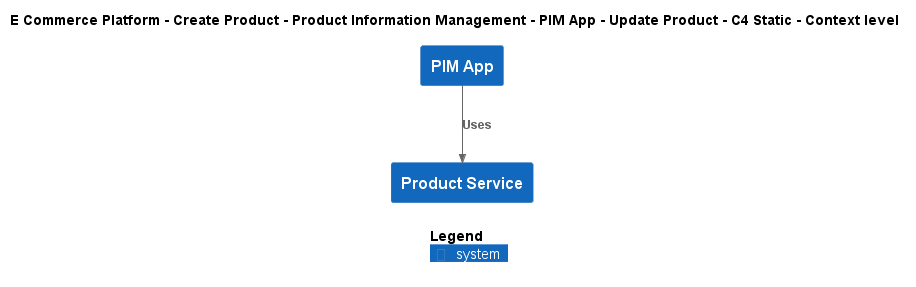

The diagram above was rendered by PlantUML. Its source (embedded in the PNG):
@startuml
!include ..\..\..\..\..\..\..\.c4s\C4_Context.puml

AddElementTag("c4interflow:lifecycle:new", $bgColor=green, $fontColor=#ffffff, $borderColor=green, $shadowing="False")
AddElementTag("c4interflow:lifecycle:changed", $bgColor=orange, $fontColor=#ffffff, $borderColor=orange, $shadowing="False")
AddElementTag("c4interflow:lifecycle:removed", $bgColor=red, $fontColor=#ffffff, $borderColor=red, $shadowing="False")

AddRelTag("c4interflow:lifecycle:new", $textColor=green, $lineColor=green)
AddRelTag("c4interflow:lifecycle:changed", $textColor=orange, $lineColor=orange)
AddRelTag("c4interflow:lifecycle:removed", $textColor=red, $lineColor=red)

SHOW_PERSON_PORTRAIT()
LAYOUT_TOP_DOWN()

skinparam linetype polyline

title E Commerce Platform - Create Product - Product Information Management - PIM App - Update Product - C4 Static - Context level

System(ECommercePlatform.CreateProduct.ProductInformationManagement.SoftwareSystems.PIMApp, "PIM App", "")
System(ECommercePlatform.CreateProduct.ProductInformationManagement.SoftwareSystems.ProductService, "Product Service", "")

Rel(ECommercePlatform.CreateProduct.ProductInformationManagement.SoftwareSystems.PIMApp, ECommercePlatform.CreateProduct.ProductInformationManagement.SoftwareSystems.ProductService, "Uses")


SHOW_LEGEND()
@enduml